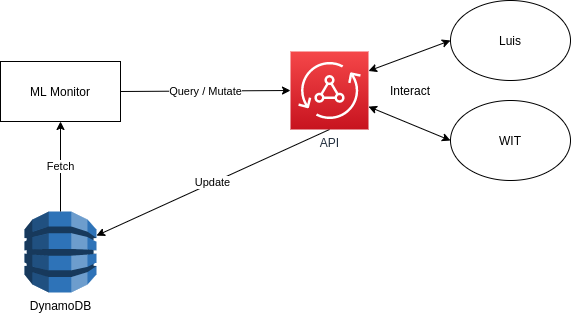

The diagram above was exported from draw.io. Its source (the exported page's mxGraphModel, read from the mxfile embedded in the PNG):
<mxGraphModel dx="741" dy="446" grid="1" gridSize="10" guides="1" tooltips="1" connect="1" arrows="1" fold="1" page="1" pageScale="1" pageWidth="827" pageHeight="1169" math="0" shadow="0">
  <root>
    <mxCell id="WIyWlLk6GJQsqaUBKTNV-0" />
    <mxCell id="WIyWlLk6GJQsqaUBKTNV-1" parent="WIyWlLk6GJQsqaUBKTNV-0" />
    <mxCell id="_8fnHVcQgxEDhars_Q1R-1" value="&lt;p&gt;ML Monitor&lt;/p&gt;" style="rounded=0;whiteSpace=wrap;html=1;" vertex="1" parent="WIyWlLk6GJQsqaUBKTNV-1">
      <mxGeometry x="50" y="250" width="120" height="60" as="geometry" />
    </mxCell>
    <mxCell id="_8fnHVcQgxEDhars_Q1R-5" value="Query / Mutate" style="endArrow=classic;html=1;exitX=1;exitY=0.5;exitDx=0;exitDy=0;entryX=0;entryY=0.5;entryDx=0;entryDy=0;entryPerimeter=0;" edge="1" parent="WIyWlLk6GJQsqaUBKTNV-1" source="_8fnHVcQgxEDhars_Q1R-1" target="_8fnHVcQgxEDhars_Q1R-19">
      <mxGeometry width="50" height="50" relative="1" as="geometry">
        <mxPoint x="180" y="279.5" as="sourcePoint" />
        <mxPoint x="300" y="310" as="targetPoint" />
      </mxGeometry>
    </mxCell>
    <mxCell id="_8fnHVcQgxEDhars_Q1R-9" value="Luis" style="ellipse;whiteSpace=wrap;html=1;" vertex="1" parent="WIyWlLk6GJQsqaUBKTNV-1">
      <mxGeometry x="500" y="189" width="120" height="80" as="geometry" />
    </mxCell>
    <mxCell id="_8fnHVcQgxEDhars_Q1R-10" value="WIT" style="ellipse;whiteSpace=wrap;html=1;" vertex="1" parent="WIyWlLk6GJQsqaUBKTNV-1">
      <mxGeometry x="500" y="289" width="120" height="80" as="geometry" />
    </mxCell>
    <mxCell id="_8fnHVcQgxEDhars_Q1R-12" value="" style="endArrow=classic;startArrow=classic;html=1;exitX=1;exitY=0.25;exitDx=0;exitDy=0;entryX=0;entryY=0.5;entryDx=0;entryDy=0;exitPerimeter=0;" edge="1" parent="WIyWlLk6GJQsqaUBKTNV-1" source="_8fnHVcQgxEDhars_Q1R-19" target="_8fnHVcQgxEDhars_Q1R-9">
      <mxGeometry width="50" height="50" relative="1" as="geometry">
        <mxPoint x="460" y="265" as="sourcePoint" />
        <mxPoint x="550" y="210" as="targetPoint" />
      </mxGeometry>
    </mxCell>
    <mxCell id="_8fnHVcQgxEDhars_Q1R-13" value="" style="endArrow=classic;startArrow=classic;html=1;entryX=0;entryY=0.5;entryDx=0;entryDy=0;" edge="1" parent="WIyWlLk6GJQsqaUBKTNV-1" source="_8fnHVcQgxEDhars_Q1R-19" target="_8fnHVcQgxEDhars_Q1R-10">
      <mxGeometry width="50" height="50" relative="1" as="geometry">
        <mxPoint x="460" y="290" as="sourcePoint" />
        <mxPoint x="550" y="350" as="targetPoint" />
      </mxGeometry>
    </mxCell>
    <mxCell id="_8fnHVcQgxEDhars_Q1R-14" value="Interact" style="text;html=1;strokeColor=none;fillColor=none;align=center;verticalAlign=middle;whiteSpace=wrap;rounded=0;" vertex="1" parent="WIyWlLk6GJQsqaUBKTNV-1">
      <mxGeometry x="440" y="269" width="40" height="20" as="geometry" />
    </mxCell>
    <mxCell id="_8fnHVcQgxEDhars_Q1R-16" value="Update" style="endArrow=classic;html=1;exitX=0.5;exitY=1;exitDx=0;exitDy=0;exitPerimeter=0;" edge="1" parent="WIyWlLk6GJQsqaUBKTNV-1" source="_8fnHVcQgxEDhars_Q1R-19" target="_8fnHVcQgxEDhars_Q1R-18">
      <mxGeometry width="50" height="50" relative="1" as="geometry">
        <mxPoint x="400" y="310" as="sourcePoint" />
        <mxPoint x="290" y="410" as="targetPoint" />
      </mxGeometry>
    </mxCell>
    <mxCell id="_8fnHVcQgxEDhars_Q1R-18" value="DynamoDB" style="outlineConnect=0;dashed=0;verticalLabelPosition=bottom;verticalAlign=top;align=center;html=1;shape=mxgraph.aws3.dynamo_db;fillColor=#2E73B8;gradientColor=none;" vertex="1" parent="WIyWlLk6GJQsqaUBKTNV-1">
      <mxGeometry x="74" y="400" width="72" height="81" as="geometry" />
    </mxCell>
    <mxCell id="_8fnHVcQgxEDhars_Q1R-19" value="API" style="points=[[0,0,0],[0.25,0,0],[0.5,0,0],[0.75,0,0],[1,0,0],[0,1,0],[0.25,1,0],[0.5,1,0],[0.75,1,0],[1,1,0],[0,0.25,0],[0,0.5,0],[0,0.75,0],[1,0.25,0],[1,0.5,0],[1,0.75,0]];outlineConnect=0;fontColor=#232F3E;gradientColor=#F54749;gradientDirection=north;fillColor=#C7131F;strokeColor=#ffffff;dashed=0;verticalLabelPosition=bottom;verticalAlign=top;align=center;html=1;fontSize=12;fontStyle=0;aspect=fixed;shape=mxgraph.aws4.resourceIcon;resIcon=mxgraph.aws4.appsync;" vertex="1" parent="WIyWlLk6GJQsqaUBKTNV-1">
      <mxGeometry x="340" y="240" width="78" height="78" as="geometry" />
    </mxCell>
    <mxCell id="_8fnHVcQgxEDhars_Q1R-22" value="Fetch" style="endArrow=classic;html=1;entryX=0.5;entryY=1;entryDx=0;entryDy=0;" edge="1" parent="WIyWlLk6GJQsqaUBKTNV-1" source="_8fnHVcQgxEDhars_Q1R-18" target="_8fnHVcQgxEDhars_Q1R-1">
      <mxGeometry width="50" height="50" relative="1" as="geometry">
        <mxPoint x="390" y="340" as="sourcePoint" />
        <mxPoint x="440" y="290" as="targetPoint" />
      </mxGeometry>
    </mxCell>
  </root>
</mxGraphModel>